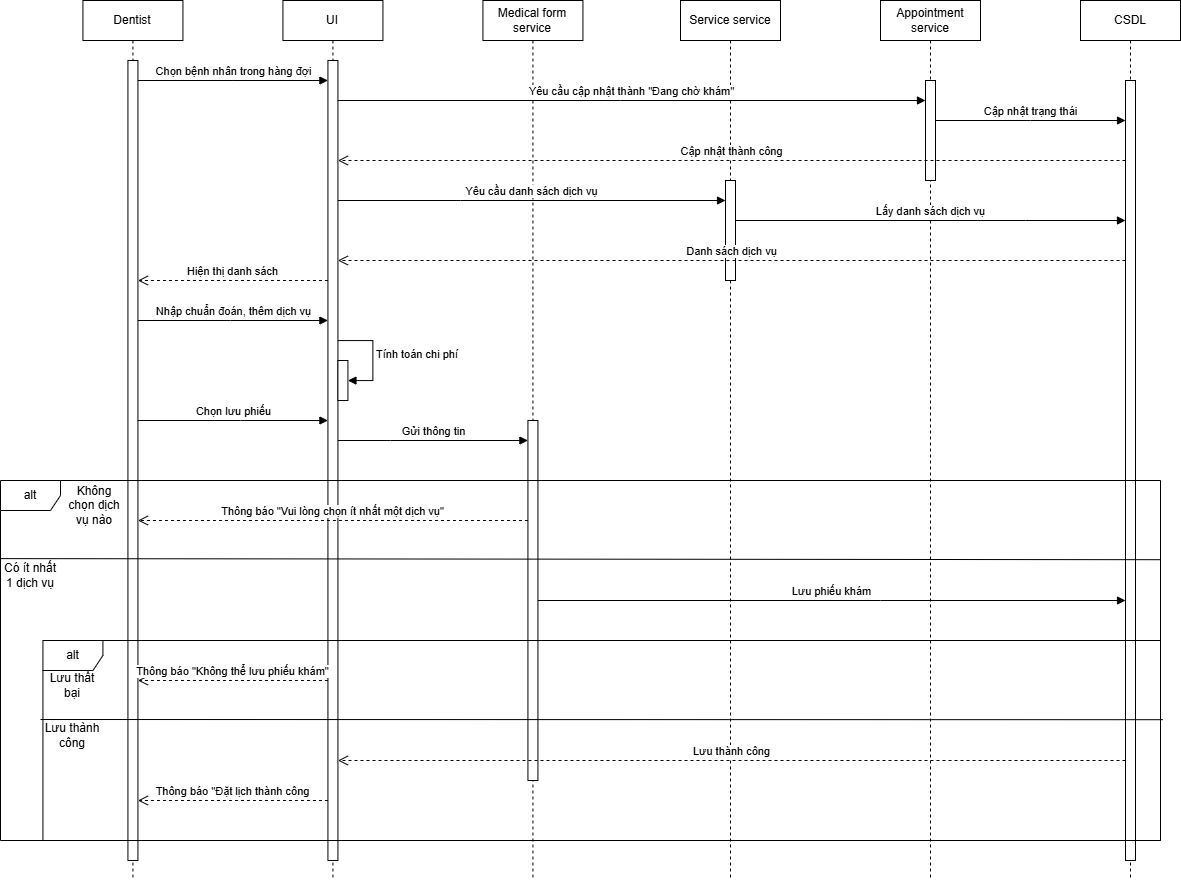

The diagram above was exported from draw.io. Its source (the exported page's mxGraphModel, read from the mxfile embedded in the PNG):
<mxGraphModel dx="1603" dy="811" grid="1" gridSize="10" guides="1" tooltips="1" connect="1" arrows="1" fold="1" page="1" pageScale="1" pageWidth="827" pageHeight="1169" math="0" shadow="0">
  <root>
    <mxCell id="0" />
    <mxCell id="1" parent="0" />
    <mxCell id="jDnUXyDe4Iew1kvrywfI-170" value="Service service" style="shape=umlLifeline;perimeter=lifelinePerimeter;whiteSpace=wrap;html=1;container=1;dropTarget=0;collapsible=0;recursiveResize=0;outlineConnect=0;portConstraint=eastwest;newEdgeStyle={&quot;curved&quot;:0,&quot;rounded&quot;:0};" vertex="1" parent="1">
      <mxGeometry x="1000" y="80" width="100" height="880" as="geometry" />
    </mxCell>
    <mxCell id="jDnUXyDe4Iew1kvrywfI-148" value="" style="html=1;points=[[0,0,0,0,5],[0,1,0,0,-5],[1,0,0,0,5],[1,1,0,0,-5]];perimeter=orthogonalPerimeter;outlineConnect=0;targetShapes=umlLifeline;portConstraint=eastwest;newEdgeStyle={&quot;curved&quot;:0,&quot;rounded&quot;:0};" vertex="1" parent="jDnUXyDe4Iew1kvrywfI-170">
      <mxGeometry x="45" y="180" width="10" height="100" as="geometry" />
    </mxCell>
    <mxCell id="jDnUXyDe4Iew1kvrywfI-147" value="Medical form service" style="shape=umlLifeline;perimeter=lifelinePerimeter;whiteSpace=wrap;html=1;container=1;dropTarget=0;collapsible=0;recursiveResize=0;outlineConnect=0;portConstraint=eastwest;newEdgeStyle={&quot;curved&quot;:0,&quot;rounded&quot;:0};" vertex="1" parent="1">
      <mxGeometry x="802.43" y="80" width="100" height="880" as="geometry" />
    </mxCell>
    <mxCell id="jDnUXyDe4Iew1kvrywfI-202" value="" style="html=1;points=[[0,0,0,0,5],[0,1,0,0,-5],[1,0,0,0,5],[1,1,0,0,-5]];perimeter=orthogonalPerimeter;outlineConnect=0;targetShapes=umlLifeline;portConstraint=eastwest;newEdgeStyle={&quot;curved&quot;:0,&quot;rounded&quot;:0};" vertex="1" parent="jDnUXyDe4Iew1kvrywfI-147">
      <mxGeometry x="45" y="420" width="10" height="360" as="geometry" />
    </mxCell>
    <mxCell id="jDnUXyDe4Iew1kvrywfI-149" value="UI" style="shape=umlLifeline;perimeter=lifelinePerimeter;whiteSpace=wrap;html=1;container=1;dropTarget=0;collapsible=0;recursiveResize=0;outlineConnect=0;portConstraint=eastwest;newEdgeStyle={&quot;curved&quot;:0,&quot;rounded&quot;:0};" vertex="1" parent="1">
      <mxGeometry x="602.43" y="80" width="100" height="880" as="geometry" />
    </mxCell>
    <mxCell id="jDnUXyDe4Iew1kvrywfI-150" value="" style="html=1;points=[[0,0,0,0,5],[0,1,0,0,-5],[1,0,0,0,5],[1,1,0,0,-5]];perimeter=orthogonalPerimeter;outlineConnect=0;targetShapes=umlLifeline;portConstraint=eastwest;newEdgeStyle={&quot;curved&quot;:0,&quot;rounded&quot;:0};" vertex="1" parent="jDnUXyDe4Iew1kvrywfI-149">
      <mxGeometry x="45" y="60" width="10" height="800" as="geometry" />
    </mxCell>
    <mxCell id="jDnUXyDe4Iew1kvrywfI-199" value="" style="html=1;points=[[0,0,0,0,5],[0,1,0,0,-5],[1,0,0,0,5],[1,1,0,0,-5]];perimeter=orthogonalPerimeter;outlineConnect=0;targetShapes=umlLifeline;portConstraint=eastwest;newEdgeStyle={&quot;curved&quot;:0,&quot;rounded&quot;:0};" vertex="1" parent="jDnUXyDe4Iew1kvrywfI-149">
      <mxGeometry x="55" y="360" width="10" height="40" as="geometry" />
    </mxCell>
    <mxCell id="jDnUXyDe4Iew1kvrywfI-200" value="Tính toán chi phí" style="html=1;align=left;spacingLeft=2;endArrow=block;rounded=0;edgeStyle=orthogonalEdgeStyle;curved=0;rounded=0;" edge="1" target="jDnUXyDe4Iew1kvrywfI-199" parent="jDnUXyDe4Iew1kvrywfI-149" source="jDnUXyDe4Iew1kvrywfI-150">
      <mxGeometry relative="1" as="geometry">
        <mxPoint x="60" y="340" as="sourcePoint" />
        <Array as="points">
          <mxPoint x="90" y="340" />
          <mxPoint x="90" y="380" />
        </Array>
      </mxGeometry>
    </mxCell>
    <mxCell id="jDnUXyDe4Iew1kvrywfI-151" value="CSDL" style="shape=umlLifeline;perimeter=lifelinePerimeter;whiteSpace=wrap;html=1;container=1;dropTarget=0;collapsible=0;recursiveResize=0;outlineConnect=0;portConstraint=eastwest;newEdgeStyle={&quot;curved&quot;:0,&quot;rounded&quot;:0};" vertex="1" parent="1">
      <mxGeometry x="1400" y="80" width="100" height="880" as="geometry" />
    </mxCell>
    <mxCell id="jDnUXyDe4Iew1kvrywfI-152" value="" style="html=1;points=[[0,0,0,0,5],[0,1,0,0,-5],[1,0,0,0,5],[1,1,0,0,-5]];perimeter=orthogonalPerimeter;outlineConnect=0;targetShapes=umlLifeline;portConstraint=eastwest;newEdgeStyle={&quot;curved&quot;:0,&quot;rounded&quot;:0};" vertex="1" parent="jDnUXyDe4Iew1kvrywfI-151">
      <mxGeometry x="45" y="80" width="10" height="780" as="geometry" />
    </mxCell>
    <mxCell id="jDnUXyDe4Iew1kvrywfI-153" value="Dentist" style="shape=umlLifeline;perimeter=lifelinePerimeter;whiteSpace=wrap;html=1;container=1;dropTarget=0;collapsible=0;recursiveResize=0;outlineConnect=0;portConstraint=eastwest;newEdgeStyle={&quot;curved&quot;:0,&quot;rounded&quot;:0};" vertex="1" parent="1">
      <mxGeometry x="402.43" y="80" width="100" height="880" as="geometry" />
    </mxCell>
    <mxCell id="jDnUXyDe4Iew1kvrywfI-154" value="" style="html=1;points=[[0,0,0,0,5],[0,1,0,0,-5],[1,0,0,0,5],[1,1,0,0,-5]];perimeter=orthogonalPerimeter;outlineConnect=0;targetShapes=umlLifeline;portConstraint=eastwest;newEdgeStyle={&quot;curved&quot;:0,&quot;rounded&quot;:0};" vertex="1" parent="jDnUXyDe4Iew1kvrywfI-153">
      <mxGeometry x="45" y="60" width="10" height="800" as="geometry" />
    </mxCell>
    <mxCell id="jDnUXyDe4Iew1kvrywfI-155" value="Chọn bệnh nhân trong hàng đợi" style="html=1;verticalAlign=bottom;endArrow=block;curved=0;rounded=0;" edge="1" parent="1" source="jDnUXyDe4Iew1kvrywfI-154" target="jDnUXyDe4Iew1kvrywfI-150">
      <mxGeometry x="0.0021" width="80" relative="1" as="geometry">
        <mxPoint x="652.43" y="290" as="sourcePoint" />
        <mxPoint x="732.4300000000001" y="290" as="targetPoint" />
        <Array as="points">
          <mxPoint x="552.4300000000001" y="160" />
        </Array>
        <mxPoint as="offset" />
      </mxGeometry>
    </mxCell>
    <mxCell id="jDnUXyDe4Iew1kvrywfI-163" value="Danh sách dịch vụ" style="html=1;verticalAlign=bottom;endArrow=open;dashed=1;endSize=8;curved=0;rounded=0;" edge="1" parent="1" source="jDnUXyDe4Iew1kvrywfI-152" target="jDnUXyDe4Iew1kvrywfI-150">
      <mxGeometry relative="1" as="geometry">
        <mxPoint x="672.43" y="300" as="sourcePoint" />
        <mxPoint x="582.4300000000001" y="310" as="targetPoint" />
        <Array as="points">
          <mxPoint x="950" y="340" />
        </Array>
      </mxGeometry>
    </mxCell>
    <mxCell id="jDnUXyDe4Iew1kvrywfI-165" value="Yêu cầu danh sách dịch vụ" style="html=1;verticalAlign=bottom;endArrow=block;curved=0;rounded=0;" edge="1" parent="1" source="jDnUXyDe4Iew1kvrywfI-150" target="jDnUXyDe4Iew1kvrywfI-148">
      <mxGeometry width="80" relative="1" as="geometry">
        <mxPoint x="750" y="340" as="sourcePoint" />
        <mxPoint x="830" y="340" as="targetPoint" />
        <Array as="points">
          <mxPoint x="780" y="280" />
        </Array>
      </mxGeometry>
    </mxCell>
    <mxCell id="jDnUXyDe4Iew1kvrywfI-166" value="Hiện thị danh sách" style="html=1;verticalAlign=bottom;endArrow=open;dashed=1;endSize=8;curved=0;rounded=0;" edge="1" parent="1" source="jDnUXyDe4Iew1kvrywfI-150" target="jDnUXyDe4Iew1kvrywfI-154">
      <mxGeometry relative="1" as="geometry">
        <mxPoint x="850" y="410" as="sourcePoint" />
        <mxPoint x="770" y="410" as="targetPoint" />
        <Array as="points">
          <mxPoint x="570" y="360" />
        </Array>
      </mxGeometry>
    </mxCell>
    <mxCell id="jDnUXyDe4Iew1kvrywfI-172" value="Appointment service" style="shape=umlLifeline;perimeter=lifelinePerimeter;whiteSpace=wrap;html=1;container=1;dropTarget=0;collapsible=0;recursiveResize=0;outlineConnect=0;portConstraint=eastwest;newEdgeStyle={&quot;curved&quot;:0,&quot;rounded&quot;:0};" vertex="1" parent="1">
      <mxGeometry x="1200" y="80" width="100" height="880" as="geometry" />
    </mxCell>
    <mxCell id="jDnUXyDe4Iew1kvrywfI-189" value="" style="html=1;points=[[0,0,0,0,5],[0,1,0,0,-5],[1,0,0,0,5],[1,1,0,0,-5]];perimeter=orthogonalPerimeter;outlineConnect=0;targetShapes=umlLifeline;portConstraint=eastwest;newEdgeStyle={&quot;curved&quot;:0,&quot;rounded&quot;:0};" vertex="1" parent="jDnUXyDe4Iew1kvrywfI-172">
      <mxGeometry x="45" y="80" width="10" height="100" as="geometry" />
    </mxCell>
    <mxCell id="jDnUXyDe4Iew1kvrywfI-185" value="Gửi thông tin" style="html=1;verticalAlign=bottom;endArrow=block;curved=0;rounded=0;" edge="1" parent="1" source="jDnUXyDe4Iew1kvrywfI-150" target="jDnUXyDe4Iew1kvrywfI-202">
      <mxGeometry width="80" relative="1" as="geometry">
        <mxPoint x="690" y="760.0000000000002" as="sourcePoint" />
        <mxPoint x="990" y="920.0000000000002" as="targetPoint" />
        <Array as="points">
          <mxPoint x="710" y="520" />
        </Array>
      </mxGeometry>
    </mxCell>
    <mxCell id="jDnUXyDe4Iew1kvrywfI-186" value="Lưu phiếu khám" style="html=1;verticalAlign=bottom;endArrow=block;curved=0;rounded=0;" edge="1" parent="1" source="jDnUXyDe4Iew1kvrywfI-202" target="jDnUXyDe4Iew1kvrywfI-152">
      <mxGeometry width="80" relative="1" as="geometry">
        <mxPoint x="1020" y="1070.0000000000002" as="sourcePoint" />
        <mxPoint x="1100" y="1070.0000000000002" as="targetPoint" />
        <Array as="points">
          <mxPoint x="1200" y="680" />
        </Array>
      </mxGeometry>
    </mxCell>
    <mxCell id="jDnUXyDe4Iew1kvrywfI-187" value="Lưu thành công" style="html=1;verticalAlign=bottom;endArrow=open;dashed=1;endSize=8;curved=0;rounded=0;" edge="1" parent="1" source="jDnUXyDe4Iew1kvrywfI-152" target="jDnUXyDe4Iew1kvrywfI-150">
      <mxGeometry relative="1" as="geometry">
        <mxPoint x="1290" y="1000.0000000000002" as="sourcePoint" />
        <mxPoint x="1210" y="1000.0000000000002" as="targetPoint" />
        <Array as="points">
          <mxPoint x="1170" y="840" />
        </Array>
      </mxGeometry>
    </mxCell>
    <mxCell id="jDnUXyDe4Iew1kvrywfI-188" value="Thông báo &quot;Đặt lịch thành công" style="html=1;verticalAlign=bottom;endArrow=open;dashed=1;endSize=8;curved=0;rounded=0;" edge="1" parent="1" source="jDnUXyDe4Iew1kvrywfI-150" target="jDnUXyDe4Iew1kvrywfI-154">
      <mxGeometry relative="1" as="geometry">
        <mxPoint x="730" y="1140" as="sourcePoint" />
        <mxPoint x="650" y="1140" as="targetPoint" />
        <Array as="points">
          <mxPoint x="590" y="880" />
        </Array>
      </mxGeometry>
    </mxCell>
    <mxCell id="jDnUXyDe4Iew1kvrywfI-190" value="Yêu cầu cập nhật thành &quot;Đang chờ khám&quot;" style="html=1;verticalAlign=bottom;endArrow=block;curved=0;rounded=0;" edge="1" parent="1" source="jDnUXyDe4Iew1kvrywfI-150" target="jDnUXyDe4Iew1kvrywfI-189">
      <mxGeometry width="80" relative="1" as="geometry">
        <mxPoint x="740" y="300" as="sourcePoint" />
        <mxPoint x="820" y="300" as="targetPoint" />
        <Array as="points">
          <mxPoint x="940" y="180" />
        </Array>
      </mxGeometry>
    </mxCell>
    <mxCell id="jDnUXyDe4Iew1kvrywfI-191" value="Cập nhật trạng thái" style="html=1;verticalAlign=bottom;endArrow=block;curved=0;rounded=0;" edge="1" parent="1" source="jDnUXyDe4Iew1kvrywfI-189" target="jDnUXyDe4Iew1kvrywfI-152">
      <mxGeometry width="80" relative="1" as="geometry">
        <mxPoint x="1210" y="300" as="sourcePoint" />
        <mxPoint x="1290" y="300" as="targetPoint" />
        <Array as="points">
          <mxPoint x="1350" y="200" />
        </Array>
      </mxGeometry>
    </mxCell>
    <mxCell id="jDnUXyDe4Iew1kvrywfI-192" value="Cập nhật thành công" style="html=1;verticalAlign=bottom;endArrow=open;dashed=1;endSize=8;curved=0;rounded=0;" edge="1" parent="1" source="jDnUXyDe4Iew1kvrywfI-152" target="jDnUXyDe4Iew1kvrywfI-150">
      <mxGeometry relative="1" as="geometry">
        <mxPoint x="1070" y="330" as="sourcePoint" />
        <mxPoint x="990" y="330" as="targetPoint" />
        <Array as="points">
          <mxPoint x="1030" y="240" />
        </Array>
      </mxGeometry>
    </mxCell>
    <mxCell id="jDnUXyDe4Iew1kvrywfI-193" value="Lấy danh sách dịch vụ" style="html=1;verticalAlign=bottom;endArrow=block;curved=0;rounded=0;" edge="1" parent="1" source="jDnUXyDe4Iew1kvrywfI-148" target="jDnUXyDe4Iew1kvrywfI-152">
      <mxGeometry width="80" relative="1" as="geometry">
        <mxPoint x="1150" y="270" as="sourcePoint" />
        <mxPoint x="1540" y="270" as="targetPoint" />
        <Array as="points">
          <mxPoint x="1345" y="300" />
        </Array>
      </mxGeometry>
    </mxCell>
    <mxCell id="jDnUXyDe4Iew1kvrywfI-195" value="Nhập chuẩn đoán, thêm dịch vụ" style="html=1;verticalAlign=bottom;endArrow=block;curved=0;rounded=0;" edge="1" parent="1" source="jDnUXyDe4Iew1kvrywfI-154" target="jDnUXyDe4Iew1kvrywfI-150">
      <mxGeometry width="80" relative="1" as="geometry">
        <mxPoint x="710" y="450" as="sourcePoint" />
        <mxPoint x="790" y="450" as="targetPoint" />
        <Array as="points">
          <mxPoint x="550" y="400" />
        </Array>
      </mxGeometry>
    </mxCell>
    <mxCell id="jDnUXyDe4Iew1kvrywfI-201" value="Chọn lưu phiếu" style="html=1;verticalAlign=bottom;endArrow=block;curved=0;rounded=0;" edge="1" parent="1" source="jDnUXyDe4Iew1kvrywfI-154" target="jDnUXyDe4Iew1kvrywfI-150">
      <mxGeometry width="80" relative="1" as="geometry">
        <mxPoint x="720" y="570" as="sourcePoint" />
        <mxPoint x="800" y="570" as="targetPoint" />
        <Array as="points">
          <mxPoint x="560" y="500" />
        </Array>
      </mxGeometry>
    </mxCell>
    <mxCell id="jDnUXyDe4Iew1kvrywfI-203" value="alt" style="shape=umlFrame;whiteSpace=wrap;html=1;pointerEvents=0;" vertex="1" parent="1">
      <mxGeometry x="320" y="560" width="1160" height="360" as="geometry" />
    </mxCell>
    <mxCell id="jDnUXyDe4Iew1kvrywfI-204" value="Không chọn dịch vụ nào" style="text;html=1;whiteSpace=wrap;strokeColor=none;fillColor=none;align=center;verticalAlign=middle;rounded=0;" vertex="1" parent="1">
      <mxGeometry x="384" y="570" width="60" height="30" as="geometry" />
    </mxCell>
    <mxCell id="jDnUXyDe4Iew1kvrywfI-205" value="Thông báo &quot;Vui lòng chọn ít nhất một dịch vụ&quot;" style="html=1;verticalAlign=bottom;endArrow=open;dashed=1;endSize=8;curved=0;rounded=0;" edge="1" parent="1" source="jDnUXyDe4Iew1kvrywfI-202" target="jDnUXyDe4Iew1kvrywfI-154">
      <mxGeometry relative="1" as="geometry">
        <mxPoint x="890" y="690" as="sourcePoint" />
        <mxPoint x="810" y="690" as="targetPoint" />
        <Array as="points">
          <mxPoint x="650" y="600" />
        </Array>
      </mxGeometry>
    </mxCell>
    <mxCell id="jDnUXyDe4Iew1kvrywfI-206" value="alt" style="shape=umlFrame;whiteSpace=wrap;html=1;pointerEvents=0;" vertex="1" parent="1">
      <mxGeometry x="362.43" y="720" width="1117.57" height="200" as="geometry" />
    </mxCell>
    <mxCell id="jDnUXyDe4Iew1kvrywfI-207" value="Thông báo &quot;Không thể lưu phiếu khám&quot;" style="html=1;verticalAlign=bottom;endArrow=open;dashed=1;endSize=8;curved=0;rounded=0;" edge="1" parent="1" source="jDnUXyDe4Iew1kvrywfI-150" target="jDnUXyDe4Iew1kvrywfI-154">
      <mxGeometry relative="1" as="geometry">
        <mxPoint x="890" y="800" as="sourcePoint" />
        <mxPoint x="810" y="800" as="targetPoint" />
        <Array as="points">
          <mxPoint x="570" y="760" />
        </Array>
      </mxGeometry>
    </mxCell>
    <mxCell id="MBfJNxQBv4KqsaOG8Hoq-1" value="" style="endArrow=none;html=1;rounded=0;exitX=0;exitY=0.217;exitDx=0;exitDy=0;exitPerimeter=0;entryX=1;entryY=0.22;entryDx=0;entryDy=0;entryPerimeter=0;" edge="1" parent="1" source="jDnUXyDe4Iew1kvrywfI-203" target="jDnUXyDe4Iew1kvrywfI-203">
      <mxGeometry relative="1" as="geometry">
        <mxPoint x="580" y="1010" as="sourcePoint" />
        <mxPoint x="1339" y="1010" as="targetPoint" />
      </mxGeometry>
    </mxCell>
    <mxCell id="MBfJNxQBv4KqsaOG8Hoq-2" value="" style="endArrow=none;html=1;rounded=0;entryX=1.002;entryY=0.396;entryDx=0;entryDy=0;entryPerimeter=0;" edge="1" parent="1" target="jDnUXyDe4Iew1kvrywfI-206">
      <mxGeometry relative="1" as="geometry">
        <mxPoint x="360" y="799" as="sourcePoint" />
        <mxPoint x="1530" y="1011" as="targetPoint" />
      </mxGeometry>
    </mxCell>
    <mxCell id="MBfJNxQBv4KqsaOG8Hoq-3" value="Có ít nhất 1 dịch vụ" style="text;html=1;whiteSpace=wrap;strokeColor=none;fillColor=none;align=center;verticalAlign=middle;rounded=0;" vertex="1" parent="1">
      <mxGeometry x="320" y="640" width="60" height="30" as="geometry" />
    </mxCell>
    <mxCell id="MBfJNxQBv4KqsaOG8Hoq-4" value="Lưu thất bại" style="text;html=1;whiteSpace=wrap;strokeColor=none;fillColor=none;align=center;verticalAlign=middle;rounded=0;" vertex="1" parent="1">
      <mxGeometry x="362.43" y="750" width="60" height="30" as="geometry" />
    </mxCell>
    <mxCell id="MBfJNxQBv4KqsaOG8Hoq-5" value="Lưu thành công" style="text;html=1;whiteSpace=wrap;strokeColor=none;fillColor=none;align=center;verticalAlign=middle;rounded=0;" vertex="1" parent="1">
      <mxGeometry x="362.43" y="800" width="60" height="30" as="geometry" />
    </mxCell>
  </root>
</mxGraphModel>